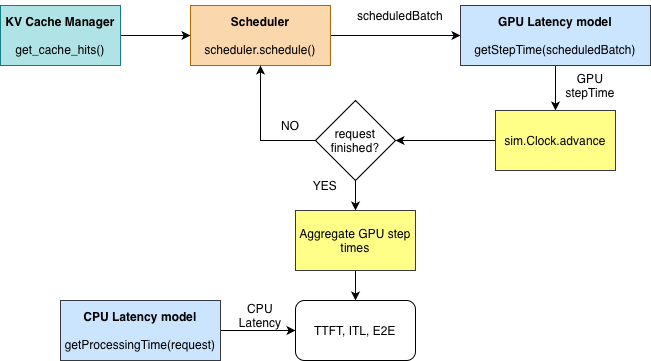

The diagram above was exported from draw.io. Its source (the exported page's mxGraphModel, read from the mxfile embedded in the PNG):
<mxGraphModel dx="1009" dy="702" grid="1" gridSize="10" guides="1" tooltips="1" connect="1" arrows="1" fold="1" page="1" pageScale="1" pageWidth="850" pageHeight="1100" background="none" math="0" shadow="0">
  <root>
    <mxCell id="0" />
    <mxCell id="1" parent="0" />
    <mxCell id="X01PDRL1yfSplhssaM_4-9" edge="1" parent="1" source="X01PDRL1yfSplhssaM_4-1" style="edgeStyle=orthogonalEdgeStyle;rounded=0;orthogonalLoop=1;jettySize=auto;html=1;exitX=1;exitY=0.5;exitDx=0;exitDy=0;entryX=0;entryY=0.5;entryDx=0;entryDy=0;" target="X01PDRL1yfSplhssaM_4-3">
      <mxGeometry relative="1" as="geometry" />
    </mxCell>
    <mxCell id="X01PDRL1yfSplhssaM_4-1" parent="1" style="rounded=0;whiteSpace=wrap;html=1;fillColor=#fad7ac;strokeColor=#b46504;" value="&lt;b&gt;Scheduler&lt;/b&gt;&lt;div&gt;&lt;br&gt;&lt;/div&gt;&lt;div&gt;scheduler.schedule()&lt;/div&gt;" vertex="1">
      <mxGeometry height="60" width="140" x="260" y="195" as="geometry" />
    </mxCell>
    <mxCell id="X01PDRL1yfSplhssaM_4-6" edge="1" parent="1" source="X01PDRL1yfSplhssaM_4-2" style="edgeStyle=orthogonalEdgeStyle;rounded=0;orthogonalLoop=1;jettySize=auto;html=1;exitX=1;exitY=0.5;exitDx=0;exitDy=0;entryX=0;entryY=0.5;entryDx=0;entryDy=0;">
      <mxGeometry relative="1" as="geometry">
        <mxPoint x="260" y="225" as="targetPoint" />
      </mxGeometry>
    </mxCell>
    <mxCell id="X01PDRL1yfSplhssaM_4-2" parent="1" style="rounded=0;whiteSpace=wrap;html=1;fillColor=#b0e3e6;strokeColor=#0e8088;" value="&lt;b&gt;KV Cache Manager&lt;/b&gt;&lt;div&gt;&lt;br&gt;&lt;/div&gt;&lt;div&gt;get_cache_hits()&lt;/div&gt;" vertex="1">
      <mxGeometry height="60" width="120" x="70" y="195" as="geometry" />
    </mxCell>
    <mxCell id="X01PDRL1yfSplhssaM_4-14" edge="1" parent="1" source="X01PDRL1yfSplhssaM_4-3" style="edgeStyle=orthogonalEdgeStyle;rounded=0;orthogonalLoop=1;jettySize=auto;html=1;exitX=0.5;exitY=1;exitDx=0;exitDy=0;entryX=0.5;entryY=0;entryDx=0;entryDy=0;" target="X01PDRL1yfSplhssaM_4-13">
      <mxGeometry relative="1" as="geometry" />
    </mxCell>
    <mxCell id="X01PDRL1yfSplhssaM_4-3" parent="1" style="rounded=0;whiteSpace=wrap;html=1;fillColor=#cce5ff;strokeColor=#36393d;" value="&lt;b&gt;GPU Latency model&lt;/b&gt;&lt;div&gt;&lt;b&gt;&lt;br&gt;&lt;/b&gt;&lt;/div&gt;&lt;div&gt;getStepTime(scheduledBatch)&lt;/div&gt;" vertex="1">
      <mxGeometry height="60" width="190" x="530" y="195" as="geometry" />
    </mxCell>
    <mxCell id="X01PDRL1yfSplhssaM_4-21" edge="1" parent="1" source="X01PDRL1yfSplhssaM_4-4" style="edgeStyle=orthogonalEdgeStyle;rounded=0;orthogonalLoop=1;jettySize=auto;html=1;exitX=1;exitY=0.5;exitDx=0;exitDy=0;entryX=0;entryY=0.5;entryDx=0;entryDy=0;" target="X01PDRL1yfSplhssaM_4-25">
      <mxGeometry relative="1" as="geometry" />
    </mxCell>
    <mxCell id="X01PDRL1yfSplhssaM_4-4" parent="1" style="rounded=0;whiteSpace=wrap;html=1;fillColor=#cce5ff;strokeColor=#36393d;" value="&lt;b&gt;CPU Latency model&lt;/b&gt;&lt;div&gt;&lt;b&gt;&lt;br&gt;&lt;/b&gt;&lt;/div&gt;&lt;div&gt;getProcessingTime(request)&lt;/div&gt;" vertex="1">
      <mxGeometry height="60" width="160" x="130" y="490" as="geometry" />
    </mxCell>
    <mxCell id="X01PDRL1yfSplhssaM_4-10" parent="1" style="text;html=1;whiteSpace=wrap;strokeColor=none;fillColor=none;align=center;verticalAlign=middle;rounded=0;" value="scheduledBatch" vertex="1">
      <mxGeometry height="30" width="60" x="440" y="190" as="geometry" />
    </mxCell>
    <mxCell id="X01PDRL1yfSplhssaM_4-16" edge="1" parent="1" source="X01PDRL1yfSplhssaM_4-13" style="edgeStyle=orthogonalEdgeStyle;rounded=0;orthogonalLoop=1;jettySize=auto;html=1;exitX=0;exitY=0.5;exitDx=0;exitDy=0;entryX=1;entryY=0.5;entryDx=0;entryDy=0;" target="X01PDRL1yfSplhssaM_4-15">
      <mxGeometry relative="1" as="geometry" />
    </mxCell>
    <mxCell id="X01PDRL1yfSplhssaM_4-13" parent="1" style="rounded=0;whiteSpace=wrap;html=1;fillColor=#ffff88;strokeColor=#36393d;" value="sim.Clock.advance" vertex="1">
      <mxGeometry height="60" width="120" x="565" y="300" as="geometry" />
    </mxCell>
    <mxCell id="X01PDRL1yfSplhssaM_4-17" edge="1" parent="1" source="X01PDRL1yfSplhssaM_4-15" style="edgeStyle=orthogonalEdgeStyle;rounded=0;orthogonalLoop=1;jettySize=auto;html=1;exitX=0;exitY=0.5;exitDx=0;exitDy=0;entryX=0.5;entryY=1;entryDx=0;entryDy=0;" target="X01PDRL1yfSplhssaM_4-1">
      <mxGeometry relative="1" as="geometry" />
    </mxCell>
    <mxCell id="X01PDRL1yfSplhssaM_4-20" edge="1" parent="1" source="X01PDRL1yfSplhssaM_4-15" style="edgeStyle=orthogonalEdgeStyle;rounded=0;orthogonalLoop=1;jettySize=auto;html=1;exitX=0.5;exitY=1;exitDx=0;exitDy=0;entryX=0.5;entryY=0;entryDx=0;entryDy=0;" target="X01PDRL1yfSplhssaM_4-19">
      <mxGeometry relative="1" as="geometry" />
    </mxCell>
    <mxCell id="X01PDRL1yfSplhssaM_4-15" parent="1" style="rhombus;whiteSpace=wrap;html=1;" value="request finished?" vertex="1">
      <mxGeometry height="80" width="80" x="385" y="290" as="geometry" />
    </mxCell>
    <mxCell id="X01PDRL1yfSplhssaM_4-18" parent="1" style="text;html=1;whiteSpace=wrap;strokeColor=none;fillColor=none;align=center;verticalAlign=middle;rounded=0;" value="NO" vertex="1">
      <mxGeometry height="30" width="60" x="330" y="300" as="geometry" />
    </mxCell>
    <mxCell id="X01PDRL1yfSplhssaM_4-26" edge="1" parent="1" source="X01PDRL1yfSplhssaM_4-19" style="edgeStyle=orthogonalEdgeStyle;rounded=0;orthogonalLoop=1;jettySize=auto;html=1;exitX=0.5;exitY=1;exitDx=0;exitDy=0;entryX=0.5;entryY=0;entryDx=0;entryDy=0;" target="X01PDRL1yfSplhssaM_4-25">
      <mxGeometry relative="1" as="geometry" />
    </mxCell>
    <mxCell id="X01PDRL1yfSplhssaM_4-19" parent="1" style="rounded=0;whiteSpace=wrap;html=1;fillColor=#ffff88;strokeColor=#36393d;" value="Aggregate GPU step times" vertex="1">
      <mxGeometry height="60" width="120" x="365" y="400" as="geometry" />
    </mxCell>
    <mxCell id="X01PDRL1yfSplhssaM_4-22" parent="1" style="text;html=1;whiteSpace=wrap;strokeColor=none;fillColor=none;align=center;verticalAlign=middle;rounded=0;" value="CPU Latency" vertex="1">
      <mxGeometry height="30" width="60" x="300" y="490" as="geometry" />
    </mxCell>
    <mxCell id="X01PDRL1yfSplhssaM_4-24" parent="1" style="text;html=1;whiteSpace=wrap;strokeColor=none;fillColor=none;align=center;verticalAlign=middle;rounded=0;" value="YES" vertex="1">
      <mxGeometry height="30" width="60" x="365" y="360" as="geometry" />
    </mxCell>
    <mxCell id="X01PDRL1yfSplhssaM_4-25" parent="1" style="rounded=1;whiteSpace=wrap;html=1;" value="TTFT, ITL, E2E" vertex="1">
      <mxGeometry height="60" width="120" x="365" y="490" as="geometry" />
    </mxCell>
    <mxCell id="X01PDRL1yfSplhssaM_4-27" parent="1" style="text;html=1;whiteSpace=wrap;strokeColor=none;fillColor=none;align=center;verticalAlign=middle;rounded=0;" value="GPU stepTime" vertex="1">
      <mxGeometry height="30" width="60" x="630" y="260" as="geometry" />
    </mxCell>
  </root>
</mxGraphModel>